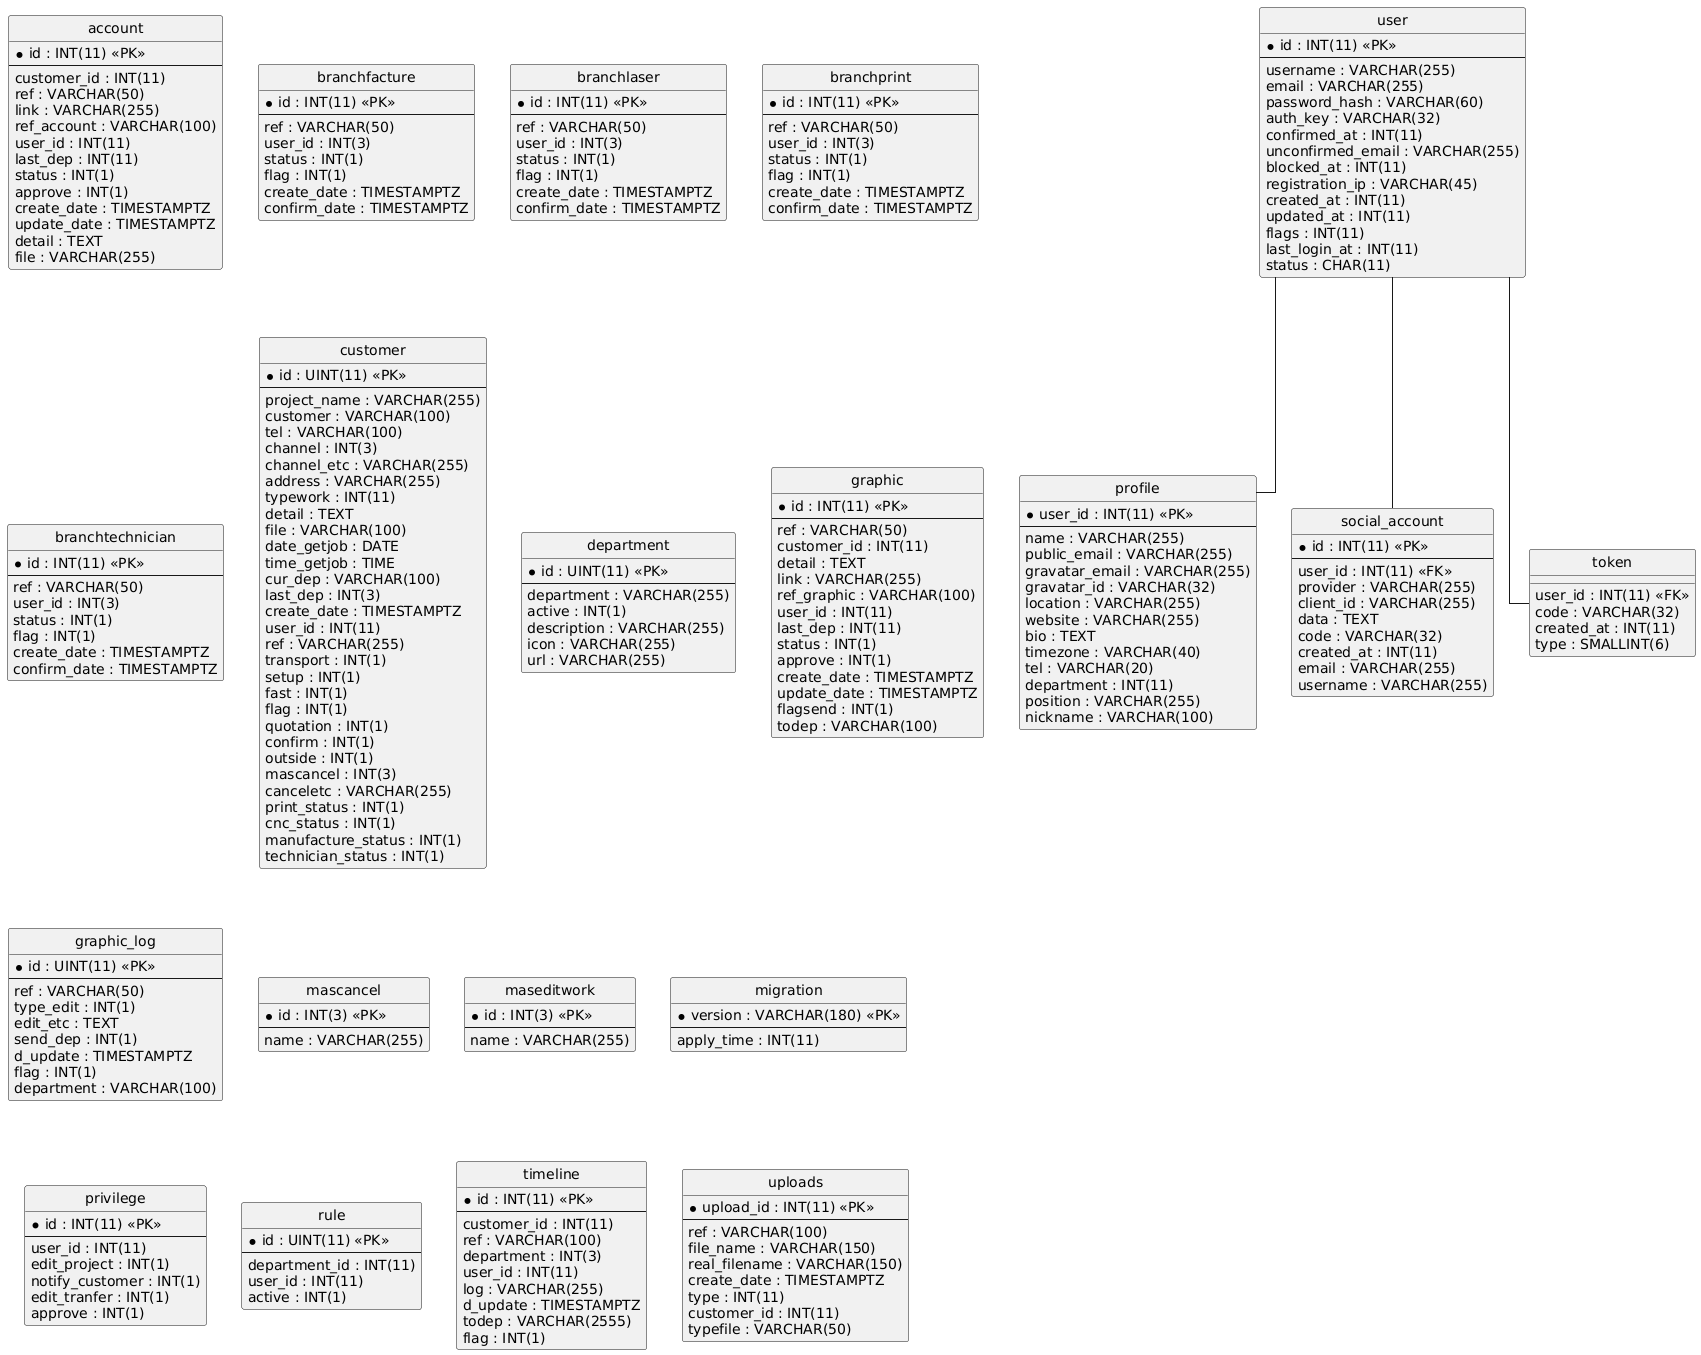

The diagram above was rendered by PlantUML. Its source (embedded in the PNG):
@startuml
hide circle
skinparam linetype ortho

entity "account" as account {
  * id : INT(11) <<PK>>
  --
  customer_id : INT(11)
  ref : VARCHAR(50)
  link : VARCHAR(255)
  ref_account : VARCHAR(100)
  user_id : INT(11)
  last_dep : INT(11)
  status : INT(1)
  approve : INT(1)
  create_date : TIMESTAMPTZ
  update_date : TIMESTAMPTZ
  detail : TEXT
  file : VARCHAR(255)
}

entity "branchfacture" as branchfacture {
  * id : INT(11) <<PK>>
  --
  ref : VARCHAR(50)
  user_id : INT(3)
  status : INT(1)
  flag : INT(1)
  create_date : TIMESTAMPTZ
  confirm_date : TIMESTAMPTZ
}

entity "branchlaser" as branchlaser {
  * id : INT(11) <<PK>>
  --
  ref : VARCHAR(50)
  user_id : INT(3)
  status : INT(1)
  flag : INT(1)
  create_date : TIMESTAMPTZ
  confirm_date : TIMESTAMPTZ
}

entity "branchprint" as branchprint {
  * id : INT(11) <<PK>>
  --
  ref : VARCHAR(50)
  user_id : INT(3)
  status : INT(1)
  flag : INT(1)
  create_date : TIMESTAMPTZ
  confirm_date : TIMESTAMPTZ
}

entity "branchtechnician" as branchtechnician {
  * id : INT(11) <<PK>>
  --
  ref : VARCHAR(50)
  user_id : INT(3)
  status : INT(1)
  flag : INT(1)
  create_date : TIMESTAMPTZ
  confirm_date : TIMESTAMPTZ
}

entity "customer" as customer {
  * id : UINT(11) <<PK>>
  --
  project_name : VARCHAR(255)
  customer : VARCHAR(100)
  tel : VARCHAR(100)
  channel : INT(3)
  channel_etc : VARCHAR(255)
  address : VARCHAR(255)
  typework : INT(11)
  detail : TEXT
  file : VARCHAR(100)
  date_getjob : DATE
  time_getjob : TIME
  cur_dep : VARCHAR(100)
  last_dep : INT(3)
  create_date : TIMESTAMPTZ
  user_id : INT(11)
  ref : VARCHAR(255)
  transport : INT(1)
  setup : INT(1)
  fast : INT(1)
  flag : INT(1)
  quotation : INT(1)
  confirm : INT(1)
  outside : INT(1)
  mascancel : INT(3)
  canceletc : VARCHAR(255)
  print_status : INT(1)
  cnc_status : INT(1)
  manufacture_status : INT(1)
  technician_status : INT(1)
}

entity "department" as department {
  * id : UINT(11) <<PK>>
  --
  department : VARCHAR(255)
  active : INT(1)
  description : VARCHAR(255)
  icon : VARCHAR(255)
  url : VARCHAR(255)
}

entity "graphic" as graphic {
  * id : INT(11) <<PK>>
  --
  ref : VARCHAR(50)
  customer_id : INT(11)
  detail : TEXT
  link : VARCHAR(255)
  ref_graphic : VARCHAR(100)
  user_id : INT(11)
  last_dep : INT(11)
  status : INT(1)
  approve : INT(1)
  create_date : TIMESTAMPTZ
  update_date : TIMESTAMPTZ
  flagsend : INT(1)
  todep : VARCHAR(100)
}

entity "graphic_log" as graphic_log {
  * id : UINT(11) <<PK>>
  --
  ref : VARCHAR(50)
  type_edit : INT(1)
  edit_etc : TEXT
  send_dep : INT(1)
  d_update : TIMESTAMPTZ
  flag : INT(1)
  department : VARCHAR(100)
}

entity "mascancel" as mascancel {
  * id : INT(3) <<PK>>
  --
  name : VARCHAR(255)
}

entity "maseditwork" as maseditwork {
  * id : INT(3) <<PK>>
  --
  name : VARCHAR(255)
}

entity "migration" as migration {
  * version : VARCHAR(180) <<PK>>
  --
  apply_time : INT(11)
}

entity "privilege" as privilege {
  * id : INT(11) <<PK>>
  --
  user_id : INT(11)
  edit_project : INT(1)
  notify_customer : INT(1)
  edit_tranfer : INT(1)
  approve : INT(1)
}

entity "profile" as profile {
  * user_id : INT(11) <<PK>>
  --
  name : VARCHAR(255)
  public_email : VARCHAR(255)
  gravatar_email : VARCHAR(255)
  gravatar_id : VARCHAR(32)
  location : VARCHAR(255)
  website : VARCHAR(255)
  bio : TEXT
  timezone : VARCHAR(40)
  tel : VARCHAR(20)
  department : INT(11)
  position : VARCHAR(255)
  nickname : VARCHAR(100)
}

entity "rule" as rule {
  * id : UINT(11) <<PK>>
  --
  department_id : INT(11)
  user_id : INT(11)
  active : INT(1)
}

entity "social_account" as social_account {
  * id : INT(11) <<PK>>
  --
  user_id : INT(11) <<FK>>
  provider : VARCHAR(255)
  client_id : VARCHAR(255)
  data : TEXT
  code : VARCHAR(32)
  created_at : INT(11)
  email : VARCHAR(255)
  username : VARCHAR(255)
}

entity "timeline" as timeline {
  * id : INT(11) <<PK>>
  --
  customer_id : INT(11)
  ref : VARCHAR(100)
  department : INT(3)
  user_id : INT(11)
  log : VARCHAR(255)
  d_update : TIMESTAMPTZ
  todep : VARCHAR(2555)
  flag : INT(1)
}

entity "token" as token {
  user_id : INT(11) <<FK>>
  code : VARCHAR(32)
  created_at : INT(11)
  type : SMALLINT(6)
}

entity "uploads" as uploads {
  * upload_id : INT(11) <<PK>>
  --
  ref : VARCHAR(100)
  file_name : VARCHAR(150)
  real_filename : VARCHAR(150)
  create_date : TIMESTAMPTZ
  type : INT(11)
  customer_id : INT(11)
  typefile : VARCHAR(50)
}

entity "user" as user {
  * id : INT(11) <<PK>>
  --
  username : VARCHAR(255)
  email : VARCHAR(255)
  password_hash : VARCHAR(60)
  auth_key : VARCHAR(32)
  confirmed_at : INT(11)
  unconfirmed_email : VARCHAR(255)
  blocked_at : INT(11)
  registration_ip : VARCHAR(45)
  created_at : INT(11)
  updated_at : INT(11)
  flags : INT(11)
  last_login_at : INT(11)
  status : CHAR(11)
}

user -- profile
user -- social_account
user -- token
@enduml